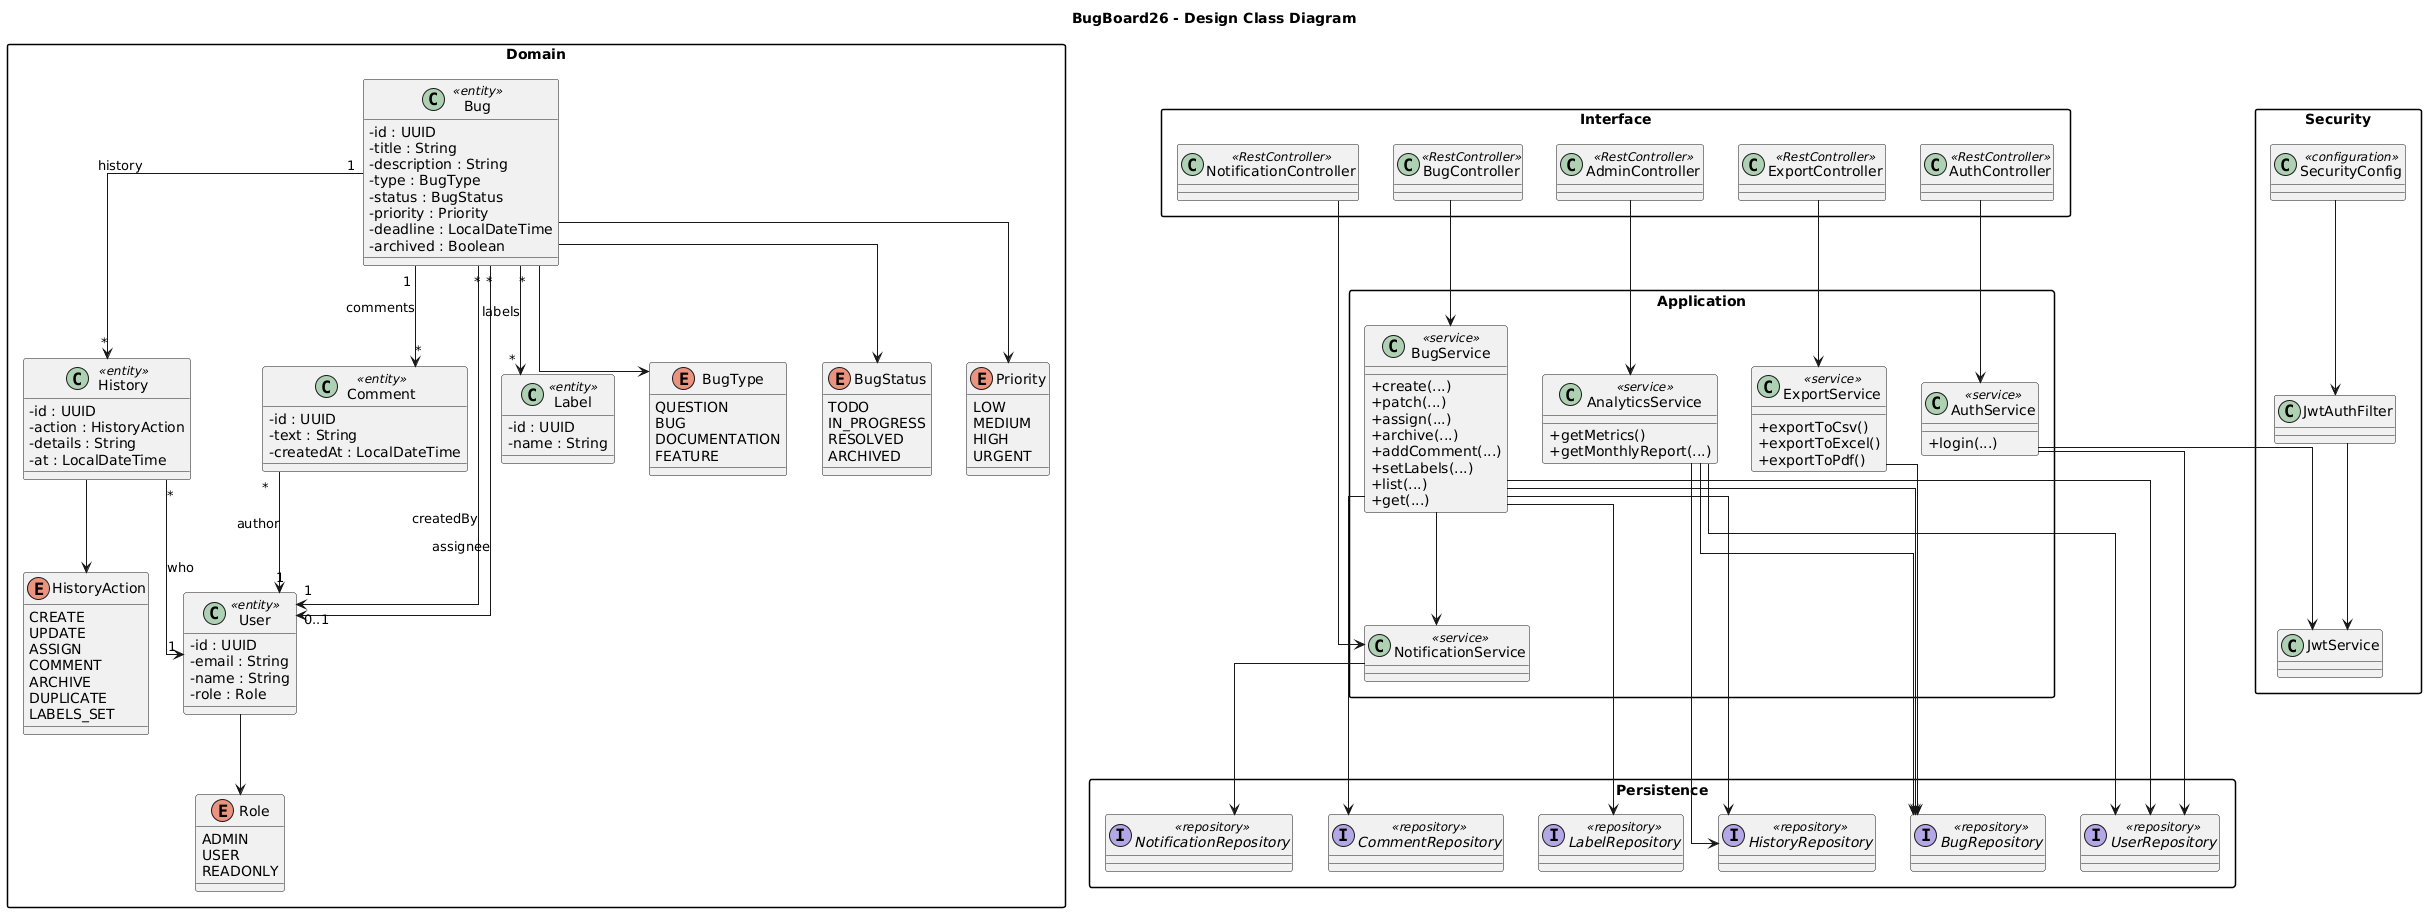

The diagram above was rendered by PlantUML. Its source (embedded in the PNG):
@startuml
title BugBoard26 - Design Class Diagram 
top to bottom direction
skinparam shadowing false
skinparam classAttributeIconSize 0
skinparam packageStyle rectangle
skinparam linetype ortho

package "Domain" {
  enum Role {
    ADMIN
    USER
    READONLY
  }

  enum BugType {
    QUESTION
    BUG
    DOCUMENTATION
    FEATURE
  }

  enum BugStatus {
    TODO
    IN_PROGRESS
    RESOLVED
    ARCHIVED
  }

  enum Priority {
    LOW
    MEDIUM
    HIGH
    URGENT
  }

  class User <<entity>> {
    -id : UUID
    -email : String
    -name : String
    -role : Role
  }

  class Bug <<entity>> {
    -id : UUID
    -title : String
    -description : String
    -type : BugType
    -status : BugStatus
    -priority : Priority
    -deadline : LocalDateTime
    -archived : Boolean
  }

  class Comment <<entity>> {
    -id : UUID
    -text : String
    -createdAt : LocalDateTime
  }

  class History <<entity>> {
    -id : UUID
    -action : HistoryAction
    -details : String
    -at : LocalDateTime
  }

  class Label <<entity>> {
    -id : UUID
    -name : String
  }

  enum HistoryAction {
    CREATE
    UPDATE
    ASSIGN
    COMMENT
    ARCHIVE
    DUPLICATE
    LABELS_SET
  }
}

package "Application" {
  class BugService <<service>> {
    +create(...)
    +patch(...)
    +assign(...)
    +archive(...)
    +addComment(...)
    +setLabels(...)
    +list(...)
    +get(...)
  }

  class AuthService <<service>> {
    +login(...)
  }

  class AnalyticsService <<service>> {
    +getMetrics()
    +getMonthlyReport(...)
  }

  class ExportService <<service>> {
    +exportToCsv()
    +exportToExcel()
    +exportToPdf()
  }

  class NotificationService <<service>>
}

package "Persistence" {
  interface UserRepository <<repository>>
  interface BugRepository <<repository>>
  interface CommentRepository <<repository>>
  interface HistoryRepository <<repository>>
  interface LabelRepository <<repository>>
  interface NotificationRepository <<repository>>
}

package "Interface" {
  class AuthController <<RestController>>
  class BugController <<RestController>>
  class AdminController <<RestController>>
  class ExportController <<RestController>>
  class NotificationController <<RestController>>
}

package "Security" {
  class JwtService
  class JwtAuthFilter
  class SecurityConfig <<configuration>>
}

Bug "*" --> "1" User : createdBy
Bug "*" --> "0..1" User : assignee
Bug "*" --> "*" Label : labels
Bug "1" --> "*" Comment : comments
Bug "1" --> "*" History : history
Comment "*" --> "1" User : author
History "*" --> "1" User : who

User --> Role
Bug --> BugType
Bug --> BugStatus
Bug --> Priority
History --> HistoryAction

BugController --> BugService
AuthController --> AuthService
AdminController --> AnalyticsService
ExportController --> ExportService
NotificationController --> NotificationService

BugService --> BugRepository
BugService --> UserRepository
BugService --> CommentRepository
BugService --> HistoryRepository
BugService --> LabelRepository
BugService --> NotificationService

AuthService --> UserRepository
AuthService --> JwtService

AnalyticsService --> BugRepository
AnalyticsService --> UserRepository
AnalyticsService --> HistoryRepository

ExportService --> BugRepository
NotificationService --> NotificationRepository

JwtAuthFilter --> JwtService
SecurityConfig --> JwtAuthFilter
@enduml